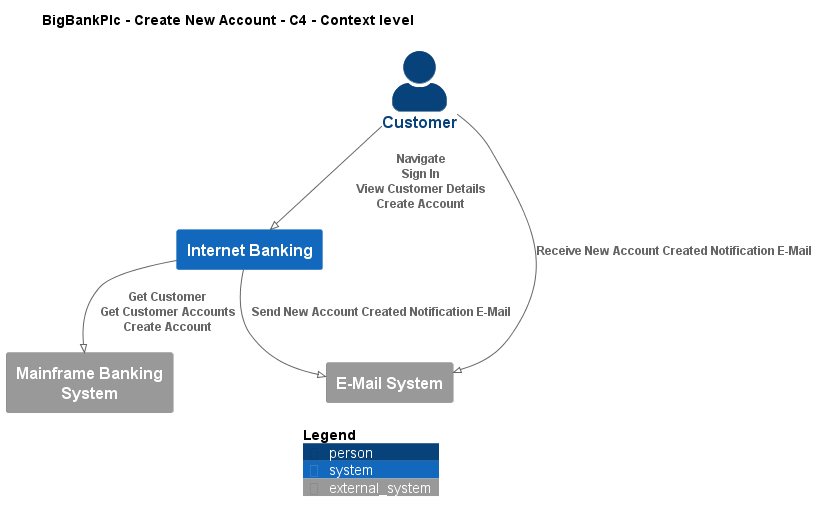

The diagram above was rendered by PlantUML. Its source (embedded in the PNG):
@startuml
!pragma layout smetana
!include ..\..\..\.c4s\C4_Context.puml

AddElementTag("c4interflow:lifecycle:new", $bgColor=green, $fontColor=#ffffff, $borderColor=green, $shadowing="False")
AddElementTag("c4interflow:lifecycle:changed", $bgColor=orange, $fontColor=#ffffff, $borderColor=orange, $shadowing="False")
AddElementTag("c4interflow:lifecycle:removed", $bgColor=red, $fontColor=#ffffff, $borderColor=red, $shadowing="False")

AddRelTag("c4interflow:lifecycle:new", $textColor=green, $lineColor=green)
AddRelTag("c4interflow:lifecycle:changed", $textColor=orange, $lineColor=orange)
AddRelTag("c4interflow:lifecycle:removed", $textColor=red, $lineColor=red)

SHOW_PERSON_PORTRAIT()
LAYOUT_TOP_DOWN()

skinparam linetype polyline

title BigBankPlc - Create New Account - C4 - Context level

Person(BigBankPlc.Actors.Customer, "Customer", "")
System(BigBankPlc.SoftwareSystems.InternetBanking, "Internet Banking", "")
System_Ext(BigBankPlc.SoftwareSystems.MainframeBankingSystem, "Mainframe Banking System", "")
System_Ext(BigBankPlc.SoftwareSystems.EMailSystem, "E-Mail System", "")

Rel(BigBankPlc.Actors.Customer, BigBankPlc.SoftwareSystems.InternetBanking, "Navigate\nSign In\nView Customer Details\nCreate Account")
Rel(BigBankPlc.SoftwareSystems.InternetBanking, BigBankPlc.SoftwareSystems.MainframeBankingSystem, "Get Customer\nGet Customer Accounts\nCreate Account")
Rel(BigBankPlc.SoftwareSystems.InternetBanking, BigBankPlc.SoftwareSystems.EMailSystem, "Send New Account Created Notification E-Mail")
Rel(BigBankPlc.Actors.Customer, BigBankPlc.SoftwareSystems.EMailSystem, "Receive New Account Created Notification E-Mail")


SHOW_LEGEND()
@enduml